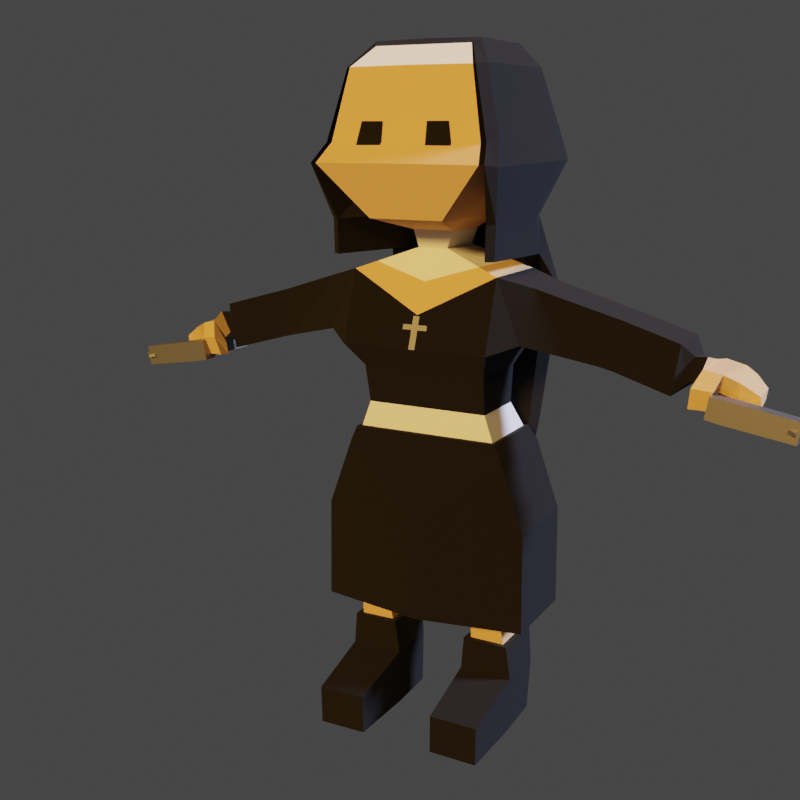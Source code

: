 # Source: nun-and-gun.blend  (saved by Blender 2.92.15; exported with 4.5.12 LTS)
import bpy
from mathutils import Matrix  # noqa: F401  (used for matrix-valued properties, if any)

bpy.ops.wm.read_factory_settings(use_empty=True)
scene = bpy.context.scene
scene.name = 'Scene'

# ---- collections
col_collection = bpy.data.collections.new('Collection'); scene.collection.children.link(col_collection)

# ---- materials (node trees are filled in below, after node groups)
mat_black = bpy.data.materials.new('black')
mat_black.alpha_threshold = 0.0
mat_black.use_transparent_shadow = False
mat_black.line_color = (0.0, 0.0, 0.0, 1.0)
mat_skin = bpy.data.materials.new('skin')
mat_skin.use_transparent_shadow = False
mat_white = bpy.data.materials.new('white')
mat_white.use_transparent_shadow = False
mat_metal = bpy.data.materials.new('metal')
mat_metal.use_transparent_shadow = False

# ---- material node trees
mat_black.use_nodes = True; mat_black.node_tree.nodes.clear()
_N = mat_black.node_tree.nodes; _L = mat_black.node_tree.links
n0 = _N.new('ShaderNodeOutputMaterial'); n0.name = 'Material Output'; n0.location = (300, 300)
n1 = _N.new('ShaderNodeBsdfPrincipled'); n1.name = 'Principled BSDF'; n1.location = (10, 300)
n1.distribution = 'GGX'
n1.subsurface_method = 'BURLEY'
n1.inputs[0].default_value = (0.0, 0.0, 0.0, 1.0)
n1.inputs[2].default_value = 1.0
n1.inputs[3].default_value = 1.45
n1.inputs[27].default_value = (0.0, 0.0, 0.0, 1.0)
n1.inputs[28].default_value = 1.0
_L.new(n1.outputs[0], n0.inputs[0])
n0.is_active_output = True
mat_skin.use_nodes = True; mat_skin.node_tree.nodes.clear()
_N = mat_skin.node_tree.nodes; _L = mat_skin.node_tree.links
n0 = _N.new('ShaderNodeBsdfPrincipled'); n0.name = 'Principled BSDF'; n0.location = (10, 300)
n0.distribution = 'GGX'
n0.subsurface_method = 'BURLEY'
n0.inputs[0].default_value = (0.6584, 0.402, 0.1878, 1.0)
n0.inputs[2].default_value = 1.0
n0.inputs[3].default_value = 1.45
n0.inputs[27].default_value = (0.0, 0.0, 0.0, 1.0)
n0.inputs[28].default_value = 1.0
n1 = _N.new('ShaderNodeOutputMaterial'); n1.name = 'Material Output'; n1.location = (300, 300)
_L.new(n0.outputs[0], n1.inputs[0])
n1.is_active_output = True
mat_white.use_nodes = True; mat_white.node_tree.nodes.clear()
_N = mat_white.node_tree.nodes; _L = mat_white.node_tree.links
n0 = _N.new('ShaderNodeBsdfPrincipled'); n0.name = 'Principled BSDF'; n0.location = (10, 300)
n0.distribution = 'GGX'
n0.subsurface_method = 'BURLEY'
n0.inputs[2].default_value = 1.0
n0.inputs[3].default_value = 1.45
n0.inputs[27].default_value = (0.0, 0.0, 0.0, 1.0)
n0.inputs[28].default_value = 1.0
n1 = _N.new('ShaderNodeOutputMaterial'); n1.name = 'Material Output'; n1.location = (300, 300)
_L.new(n0.outputs[0], n1.inputs[0])
n1.is_active_output = True
mat_metal.use_nodes = True; mat_metal.node_tree.nodes.clear()
_N = mat_metal.node_tree.nodes; _L = mat_metal.node_tree.links
n0 = _N.new('ShaderNodeBsdfPrincipled'); n0.name = 'Principled BSDF'; n0.location = (10, 300)
n0.distribution = 'GGX'
n0.subsurface_method = 'BURLEY'
n0.inputs[0].default_value = (0.2266, 0.2266, 0.2266, 1.0)
n0.inputs[1].default_value = 0.8415
n0.inputs[3].default_value = 1.45
n0.inputs[27].default_value = (0.0, 0.0, 0.0, 1.0)
n0.inputs[28].default_value = 1.0
n1 = _N.new('ShaderNodeOutputMaterial'); n1.name = 'Material Output'; n1.location = (300, 300)
_L.new(n0.outputs[0], n1.inputs[0])
n1.is_active_output = True

# ---- world
world_world = bpy.data.worlds.new('World'); scene.world = world_world
world_world.use_nodes = True; world_world.node_tree.nodes.clear()
_N = world_world.node_tree.nodes; _L = world_world.node_tree.links
n0 = _N.new('ShaderNodeOutputWorld'); n0.name = 'World Output'; n0.location = (300, 300)
n1 = _N.new('ShaderNodeBackground'); n1.name = 'Background'; n1.location = (10, 300)
n1.inputs[0].default_value = (0.05088, 0.05088, 0.05088, 1.0)
_L.new(n1.outputs[0], n0.inputs[0])
n0.is_active_output = True
world_world.color = (0.05088, 0.05088, 0.05088)
world_world.use_sun_shadow = False
world_world.sun_shadow_jitter_overblur = 0.0

# ---- cameras
cam_camera = bpy.data.cameras.new('Camera')
cam_camera.clip_end = 100.0
cam_camera.ortho_scale = 7.314

# ---- lights
light_light = bpy.data.lights.new('Light', 'SUN')
light_light.color = (0.6069, 0.6781, 1.0)
light_light.transmission_factor = 0.0
light_light.angle = 0.1993
light_light.energy = 7.0
light_light.shadow_soft_size = 0.1
light_light.shadow_cascade_max_distance = 1000.0
light_light_001 = bpy.data.lights.new('Light.001', 'SUN')
light_light_001.color = (1.0, 0.5334, 0.1255)
light_light_001.transmission_factor = 0.0
light_light_001.angle = 0.1993
light_light_001.energy = 5.0
light_light_001.shadow_soft_size = 0.1
light_light_001.shadow_cascade_max_distance = 1000.0

# ---- meshes
me_cube = bpy.data.meshes.new('Cube')
me_cube.from_pydata([(0.149, 0.05718, 0.7793), (0.1851, 0.1051, 0.6808), (0.1494, -0.09381, 0.7793), (0.1855, -0.09692, 0.6809), (0.0, 0.1136, 0.6731), (0.0, -0.09381, 0.7793), (0.0, -0.09692, 0.6791), (0.0, 0.06701, 0.7793), (0.0, -0.1001, 0.5799), (0.02282, -0.1001, 0.5865), (0.02311, 0.1136, 0.5856), (0.0, 0.1136, 0.5792), (0.219, -0.07603, 0.5907), (0.219, 0.08247, 0.5907), (0.06794, 0.08247, 0.5406), (0.06794, -0.07603, 0.5406), (0.179, 0.09896, 0.9289), (0.0, 0.09896, 0.9289), (0.0, -0.1656, 0.9289), (0.179, 0.1001, 1.097), (0.179, -0.1088, 1.097), (0.0, 0.1001, 1.097), (0.0, -0.1398, 1.005), (0.2393, 0.07278, 0.9515), (0.2393, -0.1159, 0.9515), (0.2574, 0.07475, 1.074), (0.2574, -0.0792, 1.074), (0.0, 0.09587, 0.7135), (0.0, -0.09574, 0.7172), (0.1712, -0.09574, 0.7172), (0.171, 0.08685, 0.7174), (0.5629, 0.06841, 0.8662), (0.5629, -0.06841, 0.8662), (0.5795, 0.06841, 0.9786), (0.5795, -0.06841, 0.9786), (0.5943, 0.0352, 0.8855), (0.5896, -0.03418, 0.8909), (0.6028, 0.03526, 0.9431), (0.6025, -0.03673, 0.949), (0.6246, 0.035, 0.8785), (0.6101, -0.02887, 0.8968), (0.6332, 0.03526, 0.9346), (0.6291, -0.03836, 0.9513), (0.6365, 0.06802, 0.8733), (0.6102, -0.0493, 0.8865), (0.6451, 0.06802, 0.9313), (0.628, -0.07245, 0.9314), (0.6752, 0.06802, 0.8665), (0.6519, -0.03201, 0.8785), (0.6886, 0.06802, 0.9202), (0.6682, -0.06308, 0.9215), (0.6941, 0.0446, 0.8266), (0.6983, -0.03337, 0.8252), (0.7243, 0.05133, 0.8229), (0.7283, -0.02922, 0.8214), (0.6016, -0.05889, 0.8752), (0.6106, -0.0956, 0.8939), (0.6444, -0.04339, 0.8701), (0.6531, -0.08422, 0.8882), (0.7125, 0.06802, 0.9029), (0.737, 0.06267, 0.8761), (0.7337, 0.06073, 0.8511), (0.7013, 0.06802, 0.8414), (0.6995, 0.06802, 0.8564), (0.6893, 0.06802, 0.8648), (0.6982, -0.05218, 0.907), (0.741, -0.03844, 0.879), (0.7434, -0.03624, 0.8543), (0.6793, -0.03151, 0.869), (0.6982, -0.0411, 0.8621), (0.7055, -0.04166, 0.8436), (0.0364, 0.06859, 1.149), (0.0364, -0.06394, 1.149), (0.0, 0.06859, 1.149), (0.0, -0.06394, 1.149), (0.05019, 0.06859, 1.189), (0.05019, -0.06394, 1.189), (0.0, 0.06859, 1.189), (0.0, -0.06394, 1.189), (0.08857, 0.1343, 1.221), (0.08857, -0.1975, 1.221), (0.0, 0.1343, 1.221), (0.0, -0.1975, 1.221), (0.1156, 0.1203, 1.588), (0.1156, -0.1184, 1.588), (0.0, 0.1203, 1.588), (0.0, -0.1184, 1.588), (0.0, 0.2022, 1.326), (0.1949, 0.2022, 1.345), (0.1949, -0.2478, 1.34), (0.0, -0.2478, 1.341), (0.0, 0.2026, 1.388), (0.1794, -0.2046, 1.384), (0.1794, 0.2026, 1.388), (0.0, -0.2046, 1.385), (0.0, 0.1727, 1.544), (0.1468, -0.1786, 1.542), (0.1468, 0.1727, 1.543), (0.0, -0.1786, 1.543), (0.179, -0.1656, 0.9289), (0.0, 0.07132, 0.8705), (0.1529, 0.0584, 0.8705), (0.153, -0.1114, 0.8705), (0.0, -0.1114, 0.8705), (0.0, 0.08916, 1.115), (0.1293, 0.08916, 1.115), (0.1293, -0.09319, 1.115), (0.0, -0.1059, 1.077), (0.1087, -0.05923, 0.2105), (0.1934, -0.05923, 0.2094), (0.1934, 0.05923, 0.2094), (0.1087, 0.05923, 0.2105), (0.2165, -0.06638, 0.1263), (0.2135, 0.07243, 0.1209), (0.08914, 0.07252, 0.1223), (0.08624, -0.06646, 0.1279), (0.0956, -0.07287, 0.2114), (0.2064, 0.073, 0.2103), (0.2098, -0.05926, -0.01423), (0.2073, 0.07019, -0.01173), (0.09024, 0.07018, -0.01023), (0.08776, -0.05923, -0.01267), (0.09098, -0.242, 0.08277), (0.2088, -0.2421, 0.08129), (0.09024, -0.2408, -0.01023), (0.2074, -0.2408, -0.01171), (0.2064, -0.073, 0.2103), (0.0956, 0.07287, 0.2114), (0.1857, -0.0813, 0.3424), (0.1864, -0.08059, 0.3042), (0.1864, 0.03788, 0.3042), (0.1857, 0.0386, 0.3424), (0.1153, 0.03788, 0.3054), (0.1123, 0.03873, 0.3436), (0.1153, -0.08059, 0.3054), (0.1123, -0.08144, 0.3436), (0.3979, 0.08314, 0.9119), (0.4309, 0.08273, 0.9032), (0.4309, -0.05409, 0.9032), (0.3981, -0.05851, 0.9119), (0.4474, 0.08273, 1.016), (0.4145, 0.08333, 1.025), (0.4144, -0.05511, 1.025), (0.4474, -0.05409, 1.016), (0.09182, 0.1343, 1.216), (0.1829, -0.1795, 1.216), (0.0, 0.1343, 1.216), (0.1156, 0.1203, 1.588), (0.1196, -0.1184, 1.588), (0.0, 0.1203, 1.588), (0.0, -0.1184, 1.588), (0.0, 0.2022, 1.326), (0.1949, 0.2022, 1.345), (0.2075, -0.2478, 1.34), (0.0, 0.2026, 1.388), (0.1923, -0.2046, 1.384), (0.1794, 0.2026, 1.388), (0.0, 0.1727, 1.544), (0.1533, -0.1786, 1.542), (0.1468, 0.1727, 1.543), (0.1749, 0.1408, 1.216), (0.2006, -0.1672, 1.216), (0.0, 0.1447, 1.216), (0.0, 0.1255, 1.602), (0.0, 0.1797, 1.551), (0.1211, 0.1244, 1.601), (0.1266, -0.09553, 1.6), (0.0, -0.09552, 1.602), (0.2141, 0.214, 1.342), (0.1668, -0.1501, 1.546), (0.0, 0.2182, 1.322), (0.1979, 0.2157, 1.391), (0.2229, -0.2129, 1.336), (0.0, 0.2191, 1.39), (0.2076, -0.1737, 1.388), (0.1553, 0.1766, 1.55), (0.2094, 0.1343, 1.039), (0.181, -0.1795, 1.137), (0.0, 0.1343, 1.039), (0.2268, 0.1618, 1.039), (0.1988, -0.1672, 1.137), (0.0, 0.1657, 1.039), (0.09213, 0.07843, 1.216), (0.1156, 0.08014, 1.588), (0.0, 0.08014, 1.588), (0.1949, 0.1264, 1.344), (0.1794, 0.134, 1.387), (0.1468, 0.1136, 1.543), (0.1898, 0.08837, 1.216), (0.1215, 0.08738, 1.601), (0.0, 0.0883, 1.602), (0.2205, 0.1421, 1.341), (0.2038, 0.1501, 1.391), (0.1562, 0.1216, 1.549), (0.1547, 0.08652, 1.129), (0.1951, 0.09759, 1.13), (0.0, 0.1032, 0.8985), (0.1956, 0.1032, 0.8985), (0.0, 0.1344, 0.8985), (0.2178, 0.1305, 0.8985), (0.0, 0.1137, 0.7167), (0.1735, 0.1137, 0.717), (0.0, 0.1425, 0.7166), (0.1904, 0.1395, 0.7172), (0.0, 0.1455, 0.5526), (0.1373, 0.1455, 0.5526), (0.0, 0.1708, 0.5526), (0.1467, 0.1692, 0.5526), (0.1145, -0.196, 1.372), (0.05411, -0.196, 1.373), (0.1035, -0.1872, 1.426), (0.05411, -0.1872, 1.426), (0.05412, -0.2116, 1.375), (0.05412, -0.2029, 1.428), (0.1145, -0.2116, 1.375), (0.1036, -0.2029, 1.428), (0.0, 0.1465, 0.3548), (0.09813, 0.1465, 0.3548), (0.0, 0.1693, 0.3548), (0.102, 0.1686, 0.3548), (0.0, 0.1471, 0.1899), (0.06399, 0.1471, 0.1899), (0.0, 0.1684, 0.1899), (0.0646, 0.1683, 0.1899), (0.6008, -0.05339, 0.845), (0.6031, -0.08109, 0.8465), (0.6441, -0.04173, 0.8418), (0.6465, -0.06926, 0.8434), (0.1851, 0.1051, 0.6808), (0.1855, -0.09692, 0.6809), (0.0, 0.1136, 0.6731), (0.0, -0.09692, 0.6791), (0.0, 0.09587, 0.7135), (0.0, -0.09574, 0.7172), (0.1712, -0.09574, 0.7172), (0.171, 0.08685, 0.7174), (0.18, 0.09618, 0.7174), (0.1957, 0.1164, 0.6808), (0.1802, -0.1065, 0.7172), (0.1961, -0.1078, 0.6809), (0.0, -0.1078, 0.6791), (0.0, 0.1259, 0.6731), (0.0, -0.1065, 0.7172), (0.0, 0.1062, 0.7135), (0.0, -0.09768, 0.5128), (0.2394, -0.09768, 0.5146), (0.2388, 0.1043, 0.5145), (0.0, 0.1128, 0.5068), (0.0, -0.1493, 0.5128), (0.2559, -0.1086, 0.5146), (0.2553, 0.1156, 0.5145), (0.0, 0.1251, 0.5068), (0.0, -0.1392, 0.2706), (0.2424, -0.09899, 0.2724), (0.2419, 0.103, 0.2723), (0.0, 0.1115, 0.2645), (0.0, -0.1506, 0.2706), (0.2589, -0.1099, 0.2724), (0.2583, 0.1143, 0.2723), (0.0, 0.1238, 0.2645), (0.007679, -0.1656, 0.9289), (0.0, -0.1686, 0.93), (0.0, -0.1656, 0.9289), (0.007679, -0.1686, 0.93), (0.0, -0.1512, 0.9715), (0.007679, -0.1512, 0.9715), (0.0, -0.1656, 0.9289), (0.0, -0.1542, 0.9726), (0.007679, -0.1542, 0.9726), (0.0, -0.1473, 0.983), (0.007679, -0.1473, 0.983), (0.0, -0.1504, 0.984), (0.007679, -0.1504, 0.984), (0.0, -0.1408, 1.002), (0.007679, -0.1408, 1.002), (0.0, -0.1438, 1.003), (0.007679, -0.1438, 1.003), (0.02997, -0.1542, 0.9726), (0.02997, -0.1512, 0.9715), (0.02997, -0.1504, 0.984), (0.02997, -0.1473, 0.983), (0.6531, -0.04829, 0.8734), (0.6967, -0.04829, 0.8661), (0.6531, 0.09114, 0.8734), (0.6967, 0.09114, 0.8661), (0.6469, 0.09114, 0.8364), (0.6469, -0.04829, 0.8364), (0.6906, -0.04829, 0.8291), (0.6906, 0.09114, 0.8291), (0.649, -0.0945, 0.8801), (0.8082, -0.0945, 0.8326), (0.6409, -0.0945, 0.8314), (0.8069, -0.0945, 0.8247), (0.8249, -0.04829, 0.8447), (0.8188, -0.04829, 0.8077), (0.8325, -0.08911, 0.8334), (0.8296, -0.08911, 0.816), (0.6409, -0.05805, 0.8314), (0.6781, -0.05805, 0.8238), (0.6867, -0.05805, 0.8752), (0.649, -0.05805, 0.8801), (0.8296, -0.077, 0.816), (0.8325, -0.077, 0.8334), (0.8248, -0.0945, 0.8296), (0.8235, -0.0945, 0.8221), (0.8351, -0.05805, 0.849), (0.827, -0.05805, 0.8004), (0.8418, -0.08911, 0.8318), (0.8389, -0.08911, 0.8145), (0.8418, -0.077, 0.8318), (0.8389, -0.077, 0.8145), (0.6867, -0.0945, 0.8752), (0.6781, -0.0945, 0.8238), (0.8351, -0.0945, 0.849), (0.827, -0.0945, 0.8004), (0.809, -0.09852, 0.8324), (0.8077, -0.09852, 0.8245), (0.824, -0.1058, 0.8298), (0.8227, -0.1058, 0.8222)], [(260, 262)], [(3, 6, 8, 9), (30, 0, 2, 29), (27, 7, 0, 30), (101, 100, 17, 16), (29, 2, 5, 28), (11, 10, 9, 8), (4, 1, 10, 11), (10, 1, 13, 14), (3, 9, 15, 12), (9, 10, 14, 15), (1, 3, 12, 13), (129, 134, 108, 109), (132, 130, 110, 111), (134, 132, 111, 108), (108, 111, 127, 116), (109, 108, 116, 126), (110, 109, 126, 117), (111, 110, 117, 127), (18, 99, 20, 22), (102, 101, 16, 99), (103, 102, 99, 18), (105, 104, 73, 71), (16, 19, 25, 23), (16, 17, 21, 19), (26, 24, 139, 142), (99, 16, 23, 24), (20, 99, 24, 26), (19, 20, 26, 25), (140, 143, 34, 33), (3, 29, 28, 6), (143, 138, 32, 34), (137, 140, 33, 31), (34, 32, 36, 38), (24, 23, 136, 139), (23, 25, 141, 136), (25, 26, 142, 141), (35, 37, 41, 39), (32, 31, 35, 36), (31, 33, 37, 35), (33, 34, 38, 37), (42, 40, 44, 46), (37, 38, 42, 41), (38, 36, 40, 42), (36, 35, 39, 40), (44, 43, 47, 48), (40, 39, 43, 44), (39, 41, 45, 43), (41, 42, 46, 45), (62, 61, 53, 51), (43, 45, 49, 47), (45, 46, 50, 49), (48, 50, 58, 57), (52, 51, 53, 54), (61, 67, 54, 53), (67, 70, 52, 54), (70, 62, 51, 52), (58, 56, 225, 227), (50, 46, 56, 58), (46, 44, 55, 56), (44, 48, 57, 55), (48, 47, 64, 68), (68, 64, 63, 69), (69, 63, 62, 70), (50, 48, 68, 65), (65, 68, 69, 66), (66, 69, 70, 67), (49, 50, 65, 59), (59, 65, 66, 60), (60, 66, 67, 61), (47, 49, 59, 64), (64, 59, 60, 63), (63, 60, 61, 62), (74, 72, 76, 78), (107, 106, 72, 74), (106, 105, 71, 72), (75, 77, 81, 79), (72, 71, 75, 76), (71, 73, 77, 75), (97, 95, 85, 83), (78, 76, 80, 82), (76, 75, 79, 80), (83, 85, 86, 84), (98, 96, 84, 86), (96, 97, 83, 84), (80, 79, 88, 89), (82, 80, 89, 90), (79, 81, 87, 88), (89, 88, 93, 92), (90, 89, 92, 94), (88, 87, 91, 93), (92, 93, 97, 96), (94, 92, 96, 98), (93, 91, 95, 97), (5, 2, 102, 103), (2, 0, 101, 102), (0, 7, 100, 101), (20, 19, 105, 106), (22, 20, 106, 107), (19, 21, 104, 105), (13, 12, 128, 131), (15, 14, 133, 135), (14, 13, 131, 133), (12, 15, 135, 128), (126, 116, 115, 112), (114, 113, 119, 120), (127, 117, 113, 114), (116, 127, 114, 115), (117, 126, 112, 113), (119, 118, 121, 120), (115, 114, 120, 121), (113, 112, 118, 119), (118, 112, 123, 125), (123, 122, 124, 125), (121, 118, 125, 124), (112, 115, 122, 123), (115, 121, 124, 122), (129, 130, 131, 128), (130, 132, 133, 131), (135, 133, 132, 134), (134, 129, 128, 135), (130, 129, 109, 110), (137, 138, 139, 136), (141, 142, 143, 140), (138, 143, 142, 139), (136, 141, 140, 137), (138, 137, 31, 32), (4, 27, 30, 1), (1, 30, 29, 3), (159, 147, 149, 157), (183, 148, 150, 184), (187, 183, 147, 159), (182, 185, 152, 144), (144, 152, 151, 146), (185, 186, 156, 152), (152, 156, 154, 151), (186, 187, 159, 156), (156, 159, 157, 154), (175, 164, 163, 165), (189, 190, 167, 166), (193, 175, 165, 189), (188, 160, 168, 191), (160, 162, 170, 168), (191, 168, 171, 192), (168, 170, 173, 171), (192, 171, 175, 193), (171, 173, 164, 175), (162, 160, 179, 181), (153, 145, 161, 172), (161, 145, 177, 180), (148, 158, 169, 166), (155, 153, 172, 174), (150, 148, 166, 167), (158, 155, 174, 169), (194, 176, 179, 195), (179, 176, 197, 199), (144, 146, 178, 176), (188, 161, 180, 195), (182, 144, 176, 194), (145, 182, 194, 177), (160, 188, 195, 179), (177, 194, 195, 180), (174, 192, 193, 169), (172, 191, 192, 174), (161, 188, 191, 172), (169, 193, 189, 166), (165, 163, 190, 189), (155, 158, 187, 186), (153, 155, 186, 185), (145, 153, 185, 182), (158, 148, 183, 187), (147, 183, 184, 149), (198, 199, 203, 202), (181, 179, 199, 198), (176, 178, 196, 197), (202, 203, 207, 206), (199, 197, 201, 203), (197, 196, 200, 201), (206, 207, 219, 218), (203, 201, 205, 207), (201, 200, 204, 205), (209, 211, 210, 208), (212, 214, 215, 213), (208, 210, 215, 214), (211, 209, 212, 213), (210, 211, 213, 215), (209, 208, 214, 212), (218, 219, 223, 222), (207, 205, 217, 219), (205, 204, 216, 217), (221, 220, 222, 223), (219, 217, 221, 223), (217, 216, 220, 221), (225, 224, 226, 227), (57, 58, 227, 226), (55, 57, 226, 224), (56, 55, 224, 225), (229, 231, 233, 234), (230, 228, 235, 232), (228, 229, 234, 235), (239, 238, 242, 240), (241, 243, 236, 237), (237, 236, 238, 239), (235, 234, 238, 236), (231, 229, 245, 244), (237, 239, 249, 250), (232, 235, 236, 243), (234, 233, 242, 238), (228, 230, 247, 246), (244, 245, 253, 252), (246, 247, 255, 254), (250, 249, 257, 258), (241, 237, 250, 251), (229, 228, 246, 245), (239, 240, 248, 249), (254, 255, 259, 258), (252, 253, 257, 256), (253, 254, 258, 257), (251, 250, 258, 259), (249, 248, 256, 257), (245, 246, 254, 253), (265, 264, 266, 260), (268, 263, 261, 267), (260, 266, 261, 263), (265, 260, 263, 268), (268, 267, 271, 272), (270, 272, 276, 274), (264, 265, 270, 269), (268, 272, 279, 277), (273, 274, 276, 275), (269, 270, 274, 273), (272, 271, 275, 276), (278, 277, 279, 280), (272, 270, 280, 279), (265, 268, 277, 278), (270, 265, 278, 280), (281, 283, 284, 282), (286, 287, 288, 285), (284, 283, 285, 288), (298, 297, 291, 312), (282, 284, 288, 287), (283, 281, 286, 285), (289, 311, 312, 291), (300, 299, 311, 289), (290, 303, 317, 315), (297, 300, 289, 291), (302, 301, 310, 309), (282, 287, 294, 293), (298, 312, 314, 306), (299, 282, 293, 305), (311, 299, 305, 313), (287, 298, 306, 294), (293, 294, 306, 305), (286, 281, 300, 297), (281, 282, 299, 300), (287, 286, 297, 298), (295, 296, 314, 313), (302, 295, 313, 305), (296, 301, 306, 314), (301, 302, 305, 306), (309, 310, 308, 307), (295, 302, 309, 307), (301, 296, 308, 310), (296, 295, 307, 308), (290, 292, 312, 311), (304, 303, 313, 314), (303, 290, 311, 313), (292, 304, 314, 312), (316, 315, 317, 318), (292, 290, 315, 316), (304, 292, 316, 318), (303, 304, 318, 317)])
me_cube.polygons.foreach_set('material_index', [2, 2, 2, 0, 2, 2, 2, 1, 1, 1, 1, 1, 1, 1, 0, 0, 0, 0, 0, 0, 0, 2, 0, 0, 0, 0, 0, 0, 0, 2, 0, 0, 0, 0, 0, 0, 0, 0, 0, 0, 1, 0, 0, 0, 1, 1, 1, 1, 1, 1, 1, 1, 1, 1, 1, 1, 1, 1, 1, 1, 1, 1, 1, 1, 1, 1, 1, 1, 1, 1, 1, 1, 2, 2, 2, 0, 2, 2, 0, 1, 1, 0, 2, 0, 1, 1, 0, 0, 1, 0, 0, 1, 0, 0, 0, 0, 1, 1, 1, 1, 1, 1, 1, 0, 0, 0, 0, 0, 0, 0, 0, 0, 0, 0, 0, 0, 1, 1, 1, 1, 1, 0, 0, 0, 0, 0, 2, 2, 0, 0, 0, 0, 0, 0, 0, 0, 0, 0, 0, 0, 0, 0, 0, 0, 0, 0, 0, 0, 0, 0, 0, 0, 0, 0, 0, 0, 0, 0, 0, 0, 0, 0, 0, 0, 0, 0, 0, 0, 0, 0, 0, 0, 0, 0, 0, 0, 0, 0, 0, 0, 1, 0, 0, 0, 0, 0, 0, 0, 0, 0, 0, 0, 1, 1, 1, 1, 0, 0, 0, 0, 0, 0, 0, 0, 0, 0, 0, 0, 0, 0, 0, 0, 0, 0, 0, 0, 0, 0, 0, 0, 3, 3, 3, 3, 3, 3, 3, 3, 3, 3, 3, 3, 3, 3, 3, 3, 3, 3, 3, 3, 3, 3, 3, 3, 3, 3, 3, 3, 3, 3, 3, 3, 3, 3, 3, 3, 3, 3, 3, 0, 3, 3, 3, 3, 3, 3, 3, 3, 3, 3, 3])
_uv = me_cube.uv_layers.new(name='UVMap')
_uv.uv.foreach_set('vector', [0.375, 0.75, 0.375, 0.875, 0.375, 0.875, 0.3254, 0.7996, 0.4701, 0.5, 0.625, 0.5, 0.625, 0.75, 0.4701, 0.75, 0.4701, 0.375, 0.625, 0.375, 0.625, 0.5, 0.4701, 0.5, 0.625, 0.5, 0.625, 0.375, 0.625, 0.375, 0.625, 0.5, 0.4701, 0.75, 0.625, 0.75, 0.625, 0.875, 0.4701, 0.875, 0.25, 0.5, 0.3254, 0.4504, 0.3254, 0.7996, 0.25, 0.75, 0.375, 0.375, 0.375, 0.5, 0.3254, 0.4504, 0.375, 0.375, 0.3254, 0.4504, 0.375, 0.5, 0.375, 0.5, 0.3254, 0.4504, 0.375, 0.75, 0.3254, 0.7996, 0.3254, 0.7996, 0.375, 0.75, 0.3254, 0.7996, 0.3254, 0.4504, 0.3254, 0.4504, 0.3254, 0.7996, 0.375, 0.5, 0.375, 0.75, 0.375, 0.75, 0.375, 0.5, 0.375, 0.75, 0.3254, 0.7996, 0.3254, 0.7996, 0.375, 0.75, 0.3254, 0.4504, 0.375, 0.5, 0.375, 0.5, 0.3254, 0.4504, 0.3254, 0.7996, 0.3254, 0.4504, 0.3254, 0.4504, 0.3254, 0.7996, 0.3254, 0.7996, 0.3254, 0.4504, 0.3254, 0.4504, 0.3254, 0.7996, 0.375, 0.75, 0.3254, 0.7996, 0.3254, 0.7996, 0.375, 0.75, 0.375, 0.5, 0.375, 0.75, 0.375, 0.75, 0.375, 0.5, 0.3254, 0.4504, 0.375, 0.5, 0.375, 0.5, 0.3254, 0.4504, 0.625, 0.875, 0.625, 0.75, 0.625, 0.75, 0.625, 0.875, 0.625, 0.75, 0.625, 0.5, 0.625, 0.5, 0.625, 0.75, 0.625, 0.875, 0.625, 0.75, 0.625, 0.75, 0.625, 0.875, 0.6353, 0.4849, 0.625, 0.375, 0.625, 0.375, 0.6547, 0.4565, 0.625, 0.5, 0.625, 0.5, 0.625, 0.5, 0.625, 0.5, 0.625, 0.5, 0.625, 0.375, 0.625, 0.375, 0.625, 0.5, 0.625, 0.75, 0.625, 0.75, 0.625, 0.75, 0.625, 0.75, 0.625, 0.75, 0.625, 0.5, 0.625, 0.5, 0.625, 0.75, 0.625, 0.75, 0.625, 0.75, 0.625, 0.75, 0.625, 0.75, 0.625, 0.5, 0.625, 0.75, 0.625, 0.75, 0.625, 0.5, 0.625, 0.5, 0.625, 0.75, 0.625, 0.75, 0.625, 0.5, 0.375, 0.75, 0.4701, 0.75, 0.4701, 0.875, 0.375, 0.875, 0.625, 0.75, 0.625, 0.75, 0.625, 0.75, 0.625, 0.75, 0.625, 0.5, 0.625, 0.5, 0.625, 0.5, 0.625, 0.5, 0.625, 0.75, 0.625, 0.75, 0.625, 0.75, 0.625, 0.75, 0.625, 0.75, 0.625, 0.5, 0.625, 0.5, 0.625, 0.75, 0.625, 0.5, 0.625, 0.5, 0.625, 0.5, 0.625, 0.5, 0.625, 0.5, 0.625, 0.75, 0.625, 0.75, 0.625, 0.5, 0.625, 0.5, 0.625, 0.5, 0.625, 0.5, 0.625, 0.5, 0.625, 0.75, 0.625, 0.5, 0.625, 0.5, 0.625, 0.75, 0.625, 0.5, 0.625, 0.5, 0.625, 0.5, 0.625, 0.5, 0.625, 0.5, 0.625, 0.75, 0.625, 0.75, 0.625, 0.5, 0.625, 0.75, 0.625, 0.75, 0.625, 0.75, 0.625, 0.75, 0.625, 0.5, 0.625, 0.75, 0.625, 0.75, 0.625, 0.5, 0.625, 0.75, 0.625, 0.75, 0.625, 0.75, 0.625, 0.75, 0.625, 0.75, 0.625, 0.5, 0.625, 0.5, 0.625, 0.75, 0.625, 0.75, 0.625, 0.5, 0.625, 0.5, 0.625, 0.75, 0.625, 0.75, 0.625, 0.5, 0.625, 0.5, 0.625, 0.75, 0.625, 0.5, 0.625, 0.5, 0.625, 0.5, 0.625, 0.5, 0.625, 0.5, 0.625, 0.75, 0.625, 0.75, 0.625, 0.5, 0.625, 0.5, 0.625, 0.5, 0.625, 0.5, 0.625, 0.5, 0.625, 0.5, 0.625, 0.5, 0.625, 0.5, 0.625, 0.5, 0.625, 0.5, 0.625, 0.75, 0.625, 0.75, 0.625, 0.5, 0.625, 0.75, 0.625, 0.75, 0.625, 0.75, 0.625, 0.75, 0.625, 0.75, 0.625, 0.5, 0.625, 0.5, 0.625, 0.75, 0.625, 0.5, 0.625, 0.75, 0.625, 0.75, 0.625, 0.5, 0.625, 0.75, 0.625, 0.75, 0.625, 0.75, 0.625, 0.75, 0.625, 0.75, 0.625, 0.5, 0.625, 0.5, 0.625, 0.75, 0.625, 0.75, 0.625, 0.75, 0.625, 0.75, 0.625, 0.75, 0.625, 0.75, 0.625, 0.75, 0.625, 0.75, 0.625, 0.75, 0.625, 0.75, 0.625, 0.75, 0.625, 0.75, 0.625, 0.75, 0.625, 0.75, 0.625, 0.75, 0.625, 0.75, 0.625, 0.75, 0.625, 0.75, 0.625, 0.5, 0.625, 0.5, 0.625, 0.75, 0.625, 0.75, 0.625, 0.5, 0.625, 0.5, 0.625, 0.75, 0.625, 0.75, 0.625, 0.5, 0.625, 0.5, 0.625, 0.75, 0.625, 0.75, 0.625, 0.75, 0.625, 0.75, 0.625, 0.75, 0.625, 0.75, 0.625, 0.75, 0.625, 0.75, 0.625, 0.75, 0.625, 0.75, 0.625, 0.75, 0.625, 0.75, 0.625, 0.75, 0.625, 0.5, 0.625, 0.75, 0.625, 0.75, 0.625, 0.5, 0.625, 0.5, 0.625, 0.75, 0.625, 0.75, 0.625, 0.5, 0.625, 0.5, 0.625, 0.75, 0.625, 0.75, 0.625, 0.5, 0.625, 0.5, 0.625, 0.5, 0.625, 0.5, 0.625, 0.5, 0.625, 0.5, 0.625, 0.5, 0.625, 0.5, 0.625, 0.5, 0.625, 0.5, 0.625, 0.5, 0.625, 0.5, 0.625, 0.5, 0.625, 0.875, 0.6547, 0.7935, 0.6547, 0.7935, 0.625, 0.875, 0.625, 0.875, 0.6353, 0.7651, 0.6547, 0.7935, 0.625, 0.875, 0.6353, 0.7651, 0.6353, 0.4849, 0.6547, 0.4565, 0.6547, 0.7935, 0.6547, 0.4565, 0.625, 0.375, 0.625, 0.375, 0.6547, 0.4565, 0.6547, 0.7935, 0.6547, 0.4565, 0.6547, 0.4565, 0.6547, 0.7935, 0.6547, 0.4565, 0.625, 0.375, 0.625, 0.375, 0.6547, 0.4565, 0.6547, 0.4565, 0.625, 0.375, 0.625, 0.375, 0.6547, 0.4565, 0.625, 0.875, 0.6547, 0.7935, 0.6547, 0.7935, 0.625, 0.875, 0.6547, 0.7935, 0.6547, 0.4565, 0.6547, 0.4565, 0.6547, 0.7935, 0.6547, 0.4565, 0.75, 0.5, 0.75, 0.75, 0.6547, 0.7935, 0.625, 0.875, 0.6547, 0.7935, 0.6547, 0.7935, 0.625, 0.875, 0.6547, 0.7935, 0.6547, 0.4565, 0.6547, 0.4565, 0.6547, 0.7935, 0.6547, 0.7935, 0.6547, 0.4565, 0.6547, 0.4565, 0.6547, 0.7935, 0.625, 0.875, 0.6547, 0.7935, 0.6547, 0.7935, 0.625, 0.875, 0.6547, 0.4565, 0.625, 0.375, 0.625, 0.375, 0.6547, 0.4565, 0.6547, 0.7935, 0.6547, 0.4565, 0.6547, 0.4565, 0.6547, 0.7935, 0.625, 0.875, 0.6547, 0.7935, 0.6547, 0.7935, 0.625, 0.875, 0.6547, 0.4565, 0.625, 0.375, 0.625, 0.375, 0.6547, 0.4565, 0.6547, 0.7935, 0.6547, 0.4565, 0.6547, 0.4565, 0.6547, 0.7935, 0.625, 0.875, 0.6547, 0.7935, 0.6547, 0.7935, 0.625, 0.875, 0.6547, 0.4565, 0.625, 0.375, 0.625, 0.375, 0.6547, 0.4565, 0.625, 0.875, 0.625, 0.75, 0.625, 0.75, 0.625, 0.875, 0.625, 0.75, 0.625, 0.5, 0.625, 0.5, 0.625, 0.75, 0.625, 0.5, 0.625, 0.375, 0.625, 0.375, 0.625, 0.5, 0.625, 0.75, 0.625, 0.5, 0.6353, 0.4849, 0.6353, 0.7651, 0.625, 0.875, 0.625, 0.75, 0.6353, 0.7651, 0.625, 0.875, 0.625, 0.5, 0.625, 0.375, 0.625, 0.375, 0.6353, 0.4849, 0.375, 0.5, 0.375, 0.75, 0.375, 0.75, 0.375, 0.5, 0.3254, 0.7996, 0.3254, 0.4504, 0.3254, 0.4504, 0.3254, 0.7996, 0.3254, 0.4504, 0.375, 0.5, 0.375, 0.5, 0.3254, 0.4504, 0.375, 0.75, 0.3254, 0.7996, 0.3254, 0.7996, 0.375, 0.75, 0.375, 0.75, 0.3254, 0.7996, 0.3254, 0.7996, 0.375, 0.75, 0.3254, 0.4504, 0.375, 0.5, 0.375, 0.5, 0.3254, 0.4504, 0.3254, 0.4504, 0.375, 0.5, 0.375, 0.5, 0.3254, 0.4504, 0.3254, 0.7996, 0.3254, 0.4504, 0.3254, 0.4504, 0.3254, 0.7996, 0.375, 0.5, 0.375, 0.75, 0.375, 0.75, 0.375, 0.5, 0.375, 0.5, 0.375, 0.75, 0.3254, 0.7996, 0.3254, 0.4504, 0.3254, 0.7996, 0.3254, 0.4504, 0.3254, 0.4504, 0.3254, 0.7996, 0.375, 0.5, 0.375, 0.75, 0.375, 0.75, 0.375, 0.5, 0.375, 0.75, 0.375, 0.75, 0.375, 0.75, 0.375, 0.75, 0.375, 0.75, 0.3254, 0.7996, 0.3254, 0.7996, 0.375, 0.75, 0.3254, 0.7996, 0.375, 0.75, 0.375, 0.75, 0.3254, 0.7996, 0.375, 0.75, 0.3254, 0.7996, 0.3254, 0.7996, 0.375, 0.75, 0.3254, 0.7996, 0.3254, 0.7996, 0.3254, 0.7996, 0.3254, 0.7996, 0.375, 0.75, 0.375, 0.5, 0.375, 0.5, 0.375, 0.75, 0.375, 0.5, 0.3254, 0.4504, 0.3254, 0.4504, 0.375, 0.5, 0.3254, 0.7996, 0.3254, 0.4504, 0.3254, 0.4504, 0.3254, 0.7996, 0.3254, 0.7996, 0.375, 0.75, 0.375, 0.75, 0.3254, 0.7996, 0.375, 0.5, 0.375, 0.75, 0.375, 0.75, 0.375, 0.5, 0.625, 0.5, 0.625, 0.75, 0.625, 0.75, 0.625, 0.5, 0.625, 0.5, 0.625, 0.75, 0.625, 0.75, 0.625, 0.5, 0.625, 0.75, 0.625, 0.75, 0.625, 0.75, 0.625, 0.75, 0.625, 0.5, 0.625, 0.5, 0.625, 0.5, 0.625, 0.5, 0.625, 0.75, 0.625, 0.5, 0.625, 0.5, 0.625, 0.75, 0.375, 0.375, 0.4701, 0.375, 0.4701, 0.5, 0.375, 0.5, 0.375, 0.5, 0.4701, 0.5, 0.4701, 0.75, 0.375, 0.75, 0.6547, 0.4565, 0.6547, 0.4565, 0.625, 0.375, 0.625, 0.375, 0.6547, 0.5133, 0.6547, 0.7935, 0.75, 0.75, 0.75, 0.5421, 0.6547, 0.5133, 0.6547, 0.5133, 0.6547, 0.4565, 0.6547, 0.4565, 0.6547, 0.5133, 0.6547, 0.5133, 0.6547, 0.4565, 0.6547, 0.4565, 0.6547, 0.4565, 0.6547, 0.4565, 0.625, 0.375, 0.625, 0.375, 0.6547, 0.5133, 0.6547, 0.5133, 0.6547, 0.4565, 0.6547, 0.4565, 0.6547, 0.4565, 0.6547, 0.4565, 0.625, 0.375, 0.625, 0.375, 0.6547, 0.5133, 0.6547, 0.5133, 0.6547, 0.4565, 0.6547, 0.4565, 0.6547, 0.4565, 0.6547, 0.4565, 0.625, 0.375, 0.625, 0.375, 0.6547, 0.4565, 0.625, 0.375, 0.625, 0.375, 0.6547, 0.4565, 0.6547, 0.5133, 0.75, 0.5421, 0.75, 0.75, 0.6547, 0.7935, 0.6547, 0.5133, 0.6547, 0.4565, 0.6547, 0.4565, 0.6547, 0.5133, 0.6547, 0.5133, 0.6547, 0.4565, 0.6547, 0.4565, 0.6547, 0.5133, 0.6547, 0.4565, 0.625, 0.375, 0.625, 0.375, 0.6547, 0.4565, 0.6547, 0.5133, 0.6547, 0.4565, 0.6547, 0.4565, 0.6547, 0.5133, 0.6547, 0.4565, 0.625, 0.375, 0.625, 0.375, 0.6547, 0.4565, 0.6547, 0.5133, 0.6547, 0.4565, 0.6547, 0.4565, 0.6547, 0.5133, 0.6547, 0.4565, 0.625, 0.375, 0.625, 0.375, 0.6547, 0.4565, 0.625, 0.375, 0.6547, 0.4565, 0.6547, 0.4565, 0.625, 0.375, 0.6547, 0.7935, 0.6547, 0.7935, 0.6547, 0.7935, 0.6547, 0.7935, 0.6547, 0.7935, 0.6547, 0.7935, 0.6547, 0.7935, 0.6547, 0.7935, 0.6547, 0.7935, 0.6547, 0.7935, 0.6547, 0.7935, 0.6547, 0.7935, 0.6547, 0.7935, 0.6547, 0.7935, 0.6547, 0.7935, 0.6547, 0.7935, 0.75, 0.75, 0.6547, 0.7935, 0.6547, 0.7935, 0.75, 0.75, 0.6547, 0.7935, 0.6547, 0.7935, 0.6547, 0.7935, 0.6547, 0.7935, 0.6547, 0.5133, 0.6547, 0.4565, 0.6547, 0.4565, 0.6547, 0.5133, 0.6547, 0.4565, 0.6547, 0.4565, 0.6547, 0.4565, 0.6547, 0.4565, 0.6547, 0.4565, 0.625, 0.375, 0.625, 0.375, 0.6547, 0.4565, 0.6547, 0.5133, 0.6547, 0.7935, 0.6547, 0.7935, 0.6547, 0.5133, 0.6547, 0.5133, 0.6547, 0.4565, 0.6547, 0.4565, 0.6547, 0.5133, 0.6547, 0.7935, 0.6547, 0.5133, 0.6547, 0.5133, 0.6547, 0.7935, 0.6547, 0.4565, 0.6547, 0.5133, 0.6547, 0.5133, 0.6547, 0.4565, 0.6547, 0.7935, 0.6547, 0.5133, 0.6547, 0.5133, 0.6547, 0.7935, 0.6547, 0.7935, 0.6547, 0.5133, 0.6547, 0.5133, 0.6547, 0.7935, 0.6547, 0.7935, 0.6547, 0.5133, 0.6547, 0.5133, 0.6547, 0.7935, 0.6547, 0.7935, 0.6547, 0.5133, 0.6547, 0.5133, 0.6547, 0.7935, 0.6547, 0.7935, 0.6547, 0.5133, 0.6547, 0.5133, 0.6547, 0.7935, 0.6547, 0.4565, 0.75, 0.5, 0.75, 0.5421, 0.6547, 0.5133, 0.6547, 0.7935, 0.6547, 0.7935, 0.6547, 0.5133, 0.6547, 0.5133, 0.6547, 0.7935, 0.6547, 0.7935, 0.6547, 0.5133, 0.6547, 0.5133, 0.6547, 0.7935, 0.6547, 0.7935, 0.6547, 0.5133, 0.6547, 0.5133, 0.6547, 0.7935, 0.6547, 0.7935, 0.6547, 0.5133, 0.6547, 0.5133, 0.6547, 0.4565, 0.6547, 0.5133, 0.75, 0.5421, 0.75, 0.5, 0.625, 0.375, 0.6547, 0.4565, 0.6547, 0.4565, 0.625, 0.375, 0.625, 0.375, 0.6547, 0.4565, 0.6547, 0.4565, 0.625, 0.375, 0.6547, 0.4565, 0.625, 0.375, 0.625, 0.375, 0.6547, 0.4565, 0.625, 0.375, 0.6547, 0.4565, 0.6547, 0.4565, 0.625, 0.375, 0.6547, 0.4565, 0.6547, 0.4565, 0.6547, 0.4565, 0.6547, 0.4565, 0.6547, 0.4565, 0.625, 0.375, 0.625, 0.375, 0.6547, 0.4565, 0.625, 0.375, 0.6547, 0.4565, 0.6547, 0.4565, 0.625, 0.375, 0.6547, 0.4565, 0.6547, 0.4565, 0.6547, 0.4565, 0.6547, 0.4565, 0.6547, 0.4565, 0.625, 0.375, 0.625, 0.375, 0.6547, 0.4565, 0.625, 0.875, 0.625, 0.875, 0.6547, 0.7935, 0.6547, 0.7935, 0.625, 0.875, 0.6547, 0.7935, 0.6547, 0.7935, 0.625, 0.875, 0.6547, 0.7935, 0.6547, 0.7935, 0.6547, 0.7935, 0.6547, 0.7935, 0.625, 0.875, 0.625, 0.875, 0.625, 0.875, 0.625, 0.875, 0.6547, 0.7935, 0.625, 0.875, 0.625, 0.875, 0.6547, 0.7935, 0.625, 0.875, 0.6547, 0.7935, 0.6547, 0.7935, 0.625, 0.875, 0.625, 0.375, 0.6547, 0.4565, 0.6547, 0.4565, 0.625, 0.375, 0.6547, 0.4565, 0.6547, 0.4565, 0.6547, 0.4565, 0.6547, 0.4565, 0.6547, 0.4565, 0.625, 0.375, 0.625, 0.375, 0.6547, 0.4565, 0.6547, 0.4565, 0.625, 0.375, 0.625, 0.375, 0.6547, 0.4565, 0.6547, 0.4565, 0.6547, 0.4565, 0.6547, 0.4565, 0.6547, 0.4565, 0.6547, 0.4565, 0.625, 0.375, 0.625, 0.375, 0.6547, 0.4565, 0.625, 0.75, 0.625, 0.75, 0.625, 0.75, 0.625, 0.75, 0.625, 0.75, 0.625, 0.75, 0.625, 0.75, 0.625, 0.75, 0.625, 0.75, 0.625, 0.75, 0.625, 0.75, 0.625, 0.75, 0.625, 0.75, 0.625, 0.75, 0.625, 0.75, 0.625, 0.75, 0.375, 0.75, 0.375, 0.875, 0.4701, 0.875, 0.4701, 0.75, 0.375, 0.375, 0.375, 0.5, 0.4701, 0.5, 0.4701, 0.375, 0.375, 0.5, 0.375, 0.75, 0.4701, 0.75, 0.4701, 0.5, 0.375, 0.75, 0.4701, 0.75, 0.4701, 0.875, 0.375, 0.875, 0.375, 0.375, 0.4701, 0.375, 0.4701, 0.5, 0.375, 0.5, 0.375, 0.5, 0.4701, 0.5, 0.4701, 0.75, 0.375, 0.75, 0.4701, 0.5, 0.4701, 0.75, 0.4701, 0.75, 0.4701, 0.5, 0.375, 0.875, 0.375, 0.75, 0.375, 0.75, 0.375, 0.875, 0.375, 0.5, 0.375, 0.75, 0.375, 0.75, 0.375, 0.5, 0.4701, 0.375, 0.4701, 0.5, 0.4701, 0.5, 0.4701, 0.375, 0.4701, 0.75, 0.4701, 0.875, 0.4701, 0.875, 0.4701, 0.75, 0.375, 0.5, 0.375, 0.375, 0.375, 0.375, 0.375, 0.5, 0.375, 0.875, 0.375, 0.75, 0.375, 0.75, 0.375, 0.875, 0.375, 0.5, 0.375, 0.375, 0.375, 0.375, 0.375, 0.5, 0.375, 0.5, 0.375, 0.75, 0.375, 0.75, 0.375, 0.5, 0.375, 0.375, 0.375, 0.5, 0.375, 0.5, 0.375, 0.375, 0.375, 0.75, 0.375, 0.5, 0.375, 0.5, 0.375, 0.75, 0.375, 0.75, 0.375, 0.875, 0.375, 0.875, 0.375, 0.75, 0.375, 0.5, 0.375, 0.375, 0.375, 0.375, 0.375, 0.5, 0.375, 0.875, 0.375, 0.75, 0.375, 0.75, 0.375, 0.875, 0.375, 0.75, 0.375, 0.5, 0.375, 0.5, 0.375, 0.75, 0.375, 0.375, 0.375, 0.5, 0.375, 0.5, 0.375, 0.375, 0.375, 0.75, 0.375, 0.875, 0.375, 0.875, 0.375, 0.75, 0.375, 0.75, 0.375, 0.5, 0.375, 0.5, 0.375, 0.75, 0.0, 0.0, 0.0, 0.0, 0.0, 0.0, 0.0, 0.0, 0.0, 0.0, 0.0, 0.0, 0.0, 0.0, 0.0, 0.0, 0.0, 0.0, 0.0, 0.0, 0.0, 0.0, 0.0, 0.0, 0.0, 0.0, 0.0, 0.0, 0.0, 0.0, 0.0, 0.0, 0.0, 0.0, 0.0, 0.0, 0.0, 0.0, 0.0, 0.0, 0.0, 0.0, 0.0, 0.0, 0.0, 0.0, 0.0, 0.0, 0.0, 0.0, 0.0, 0.0, 0.0, 0.0, 0.0, 0.0, 0.0, 0.0, 0.0, 0.0, 0.0, 0.0, 0.0, 0.0, 0.0, 0.0, 0.0, 0.0, 0.0, 0.0, 0.0, 0.0, 0.0, 0.0, 0.0, 0.0, 0.0, 0.0, 0.0, 0.0, 0.0, 0.0, 0.0, 0.0, 0.0, 0.0, 0.0, 0.0, 0.0, 0.0, 0.0, 0.0, 0.0, 0.0, 0.0, 0.0, 0.0, 0.0, 0.0, 0.0, 0.0, 0.0, 0.0, 0.0, 0.0, 0.0, 0.0, 0.0, 0.0, 0.0, 0.0, 0.0, 0.0, 0.0, 0.0, 0.0, 0.0, 0.0, 0.0, 0.0, 0.0, 0.0, 0.0, 1.0, 1.0, 1.0, 1.0, 0.0, 0.0, 0.0, 1.0, 0.0, 1.0, 1.0, 0.0, 1.0, 1.0, 1.0, 0.0, 1.0, 0.0, 1.0, 1.0, 1.0, 1.0, 0.0, 0.0, 0.0, 0.0, 0.0, 1.0, 0.0, 1.0, 0.0, 1.0, 1.0, 1.0, 1.0, 1.0, 0.0, 0.0, 1.0, 0.0, 0.0, 0.0, 0.0, 0.0, 1.0, 0.0, 0.0, 1.0, 0.0, 1.0, 0.0, 0.0, 0.0, 0.0, 0.0, 1.0, 0.0, 1.0, 0.0, 0.0, 0.0, 1.0, 0.0, 1.0, 0.0, 1.0, 0.0, 1.0, 0.0, 0.0, 0.0, 0.0, 0.0, 0.0, 0.0, 0.0, 0.0, 1.0, 0.0, 1.0, 0.0, 1.0, 0.0, 1.0, 0.0, 1.0, 0.0, 1.0, 0.0, 1.0, 0.0, 1.0, 0.0, 1.0, 0.0, 1.0, 0.0, 1.0, 0.0, 1.0, 0.0, 1.0, 0.0, 1.0, 0.0, 1.0, 0.0, 1.0, 0.0, 1.0, 0.0, 1.0, 0.0, 1.0, 0.0, 1.0, 0.0, 1.0, 0.0, 1.0, 0.0, 1.0, 0.0, 1.0, 0.0, 1.0, 0.0, 1.0, 0.0, 1.0, 0.0, 1.0, 0.0, 0.0, 0.0, 0.0, 0.0, 0.0, 0.0, 0.0, 0.0, 0.0, 0.0, 1.0, 0.0, 1.0, 0.0, 0.0, 0.0, 1.0, 0.0, 0.0, 0.0, 0.0, 0.0, 1.0, 0.0, 1.0, 0.0, 1.0, 0.0, 1.0, 0.0, 1.0, 0.0, 1.0, 0.0, 1.0, 0.0, 1.0, 0.0, 1.0, 0.0, 1.0, 0.0, 1.0, 0.0, 1.0, 0.0, 1.0, 0.0, 1.0, 0.0, 1.0, 0.0, 1.0, 0.0, 1.0, 0.0, 1.0, 0.0, 1.0, 0.0, 1.0, 0.0, 1.0, 0.0, 1.0, 0.0, 1.0, 0.0, 1.0, 0.0, 1.0, 0.0, 1.0, 0.0, 1.0, 0.0, 1.0, 0.0, 1.0, 0.0, 1.0, 0.0, 1.0, 0.0, 1.0, 0.0, 1.0, 0.0, 1.0, 0.0, 1.0, 0.0, 1.0, 0.0, 1.0, 0.0, 1.0, 0.0, 1.0, 0.0, 1.0, 0.0, 1.0, 0.0, 1.0, 0.0, 1.0, 0.0, 1.0, 0.0, 1.0, 0.0, 1.0, 0.0, 1.0, 0.0, 1.0, 0.0, 1.0, 0.0, 1.0, 0.0, 1.0, 0.0, 1.0, 0.0, 1.0, 0.0, 1.0, 0.0, 1.0, 0.0, 1.0, 0.0, 1.0, 0.0, 1.0, 0.0, 1.0, 0.0, 1.0, 0.0, 1.0, 0.0, 1.0, 0.0, 1.0, 0.0, 1.0, 0.0, 1.0, 0.0])
me_cube.materials.append(mat_black)
me_cube.materials.append(mat_skin)
me_cube.materials.append(mat_white)
me_cube.materials.append(mat_metal)
me_cube.use_remesh_preserve_volume = False
me_cube.use_remesh_preserve_attributes = False
me_cube.use_mirror_vertex_groups = False
me_cube.update()
arm_armature = bpy.data.armatures.new('Armature')  # bones are not reproduced

# ---- objects
ob_cube = bpy.data.objects.new('Cube', me_cube)
ob_light = bpy.data.objects.new('Light', light_light)
ob_camera = bpy.data.objects.new('Camera', cam_camera)
ob_armature = bpy.data.objects.new('Armature', arm_armature)
ob_light_001 = bpy.data.objects.new('Light.001', light_light_001)

# ---- transforms, parenting, visibility, modifiers, constraints
ob_cube.parent = ob_armature
ob_cube.matrix_parent_inverse = Matrix(((1.0, -0.0, 0.0, -0.0), (-0.0, 1.0, -0.0, -0.006723), (0.0, -0.0, 1.0, -0.5796), (-0.0, 0.0, -0.0, 1.0)))
ob_cube.location = (0.0, 0.0, 0.0)
ob_cube.lock_rotations_4d = False
ob_cube.empty_display_type = 'ARROWS'
ob_cube.lineart.crease_threshold = 0.0
_vg = ob_cube.vertex_groups.new(name='pelvis')
for _i, _w in zip([0, 1, 2, 3, 4, 5, 6, 7, 8, 9, 10, 11, 14, 15, 18, 27, 28, 29, 30, 102, 103, 228, 229, 230, 231, 232, 233, 234, 235, 236, 237, 238, 239, 240, 241, 242, 243, 244, 245, 246, 247, 248, 249, 250, 251, 252, 253, 254, 255, 256, 257, 258, 259], [0.05775, 0.06878, 0.06509, 0.06377, 0.6865, 0.2445, 0.6741, 0.1229, 0.6077, 0.5339, 0.5999, 0.6168, 0.1604, 0.1302, 0.0196, 0.6029, 0.5883, 0.08124, 0.07645, 0.005259, 0.08113, 0.5551, 0.5359, 0.6105, 0.5461, 0.6303, 0.5791, 0.5386, 0.5522, 0.5587, 0.5848, 0.5452, 0.5699, 0.6294, 0.6827, 0.5906, 0.6396, 0.4597, 0.5178, 0.549, 0.5707, 0.8235, 0.6182, 0.6349, 0.8438, 0.3745, 0.5162, 0.5581, 0.5435, 0.3772, 0.5241, 0.5625, 0.5375]): _vg.add([_i], _w, 'REPLACE')
_vg = ob_cube.vertex_groups.new(name='spine1')
for _i, _w in zip([0, 1, 2, 3, 4, 5, 6, 7, 8, 9, 10, 11, 16, 17, 18, 21, 22, 23, 24, 27, 28, 29, 30, 99, 100, 101, 102, 103, 107, 260, 261, 263, 264, 265, 266, 267, 268, 269, 270, 271, 272, 273, 274, 275, 276, 277, 278, 279, 280], [0.5224, 0.1032, 0.4532, 0.1072, 0.1707, 0.5774, 0.1387, 0.8018, 0.04046, 0.04062, 0.01726, 0.01427, 0.1766, 0.2336, 0.2324, 0.01534, 0.1317, 0.03275, 0.001329, 0.2877, 0.2446, 0.1972, 0.1999, 0.07918, 0.7613, 0.4963, 0.2342, 0.5378, 0.06106, 0.4069, 0.4064, 0.4066, 0.3903, 0.3921, 0.4071, 0.3917, 0.3917, 0.3854, 0.3864, 0.3875, 0.3872, 0.3817, 0.3814, 0.3823, 0.3819, 0.391, 0.3914, 0.3889, 0.3886]): _vg.add([_i], _w, 'REPLACE')
_vg = ob_cube.vertex_groups.new(name='spine2')
for _i, _w in zip([0, 2, 5, 7, 16, 17, 18, 19, 20, 21, 22, 24, 28, 29, 71, 72, 73, 74, 75, 76, 77, 78, 79, 80, 81, 82, 83, 84, 86, 87, 88, 89, 90, 91, 92, 93, 94, 96, 97, 98, 99, 100, 101, 102, 103, 104, 105, 106, 107, 145, 148, 150, 152, 153, 155, 156, 158, 160, 161, 165, 166, 167, 168, 169, 171, 172, 174, 175, 180, 185, 186, 187, 188, 189, 191, 192, 193, 195, 208, 209, 210, 211, 212, 213, 214, 215, 260, 261, 262, 263, 264, 265, 266, 267, 268, 269, 270, 271, 272, 273, 274, 275, 276, 277, 278, 279, 280], [0.02928, 0.09638, 0.07776, 0.009529, 0.07651, 0.6783, 0.5453, 0.06235, 0.075, 0.8226, 0.617, 0.03517, 0.01775, 0.02965, 0.673, 0.6484, 0.7794, 0.6271, 0.2365, 0.2022, 0.2724, 0.2334, 0.104, 0.09309, 0.1156, 0.05934, 0.0, 0.0, 0.0, 0.03266, 0.01784, 6.978e-10, 0.0, 0.002952, 7.4e-09, 0.0003659, 5.295e-07, 0.0, 0.0, 0.0, 0.1416, 0.1696, 0.09215, 0.3076, 0.2535, 0.8078, 0.1618, 0.1709, 0.6703, 0.0, 0.0, 0.0, 0.0, 0.0, 0.0, 0.0, 0.0, 0.0, 0.0, 0.0, 0.0, 0.0, 0.0, 0.0, 0.0, 0.0, 0.0, 0.0, 0.0, 0.0, 0.0, 0.0, 0.0, 0.0, 0.0, 0.0, 0.0, 0.0, 0.001641, 0.08185, 0.002404, 0.0006103, 3.026e-06, 0.0003984, 0.0001188, 0.0002571, 0.5161, 0.5166, 1.0, 0.5164, 0.531, 0.5288, 0.5159, 0.5292, 0.5291, 0.5358, 0.5342, 0.5332, 0.5333, 0.5401, 0.5404, 0.5394, 0.5399, 0.5244, 0.5241, 0.5249, 0.5244]): _vg.add([_i], _w, 'REPLACE')
_vg = ob_cube.vertex_groups.new(name='head')
for _i, _w in zip([21, 22, 71, 72, 73, 74, 75, 76, 77, 78, 79, 80, 81, 82, 83, 84, 85, 86, 87, 88, 89, 90, 91, 92, 93, 94, 95, 96, 97, 98, 104, 105, 106, 107, 144, 145, 146, 147, 148, 149, 150, 151, 152, 153, 154, 155, 156, 157, 158, 159, 160, 161, 162, 163, 164, 165, 166, 167, 168, 169, 170, 171, 172, 173, 174, 175, 176, 177, 178, 179, 180, 181, 182, 183, 184, 185, 186, 187, 188, 189, 190, 191, 192, 193, 194, 195, 196, 197, 198, 199, 200, 201, 202, 203, 204, 205, 206, 207, 208, 209, 210, 211, 212, 213, 214, 215, 216, 217, 218, 219, 220, 221, 222, 223], [0.05286, 0.009437, 0.1871, 0.2166, 0.1962, 0.2776, 1.0, 1.0, 1.0, 1.0, 1.0, 1.0, 1.0, 1.0, 1.0, 1.0, 1.0, 1.0, 1.0, 1.0, 1.0, 1.0, 1.0, 1.0, 1.0, 1.0, 1.0, 1.0, 1.0, 1.0, 0.08489, 0.02593, 0.02954, 0.06876, 1.0, 1.0, 1.0, 1.0, 1.0, 1.0, 1.0, 1.0, 1.0, 1.0, 1.0, 1.0, 1.0, 1.0, 1.0, 1.0, 1.0, 1.0, 1.0, 1.0, 1.0, 1.0, 1.0, 1.0, 1.0, 1.0, 1.0, 1.0, 1.0, 1.0, 1.0, 1.0, 1.0, 1.0, 1.0, 1.0, 1.0, 1.0, 1.0, 1.0, 1.0, 1.0, 1.0, 1.0, 1.0, 1.0, 1.0, 1.0, 1.0, 1.0, 1.0, 1.0, 1.0, 1.0, 1.0, 1.0, 1.0, 1.0, 1.0, 1.0, 1.0, 1.0, 1.0, 1.0, 1.0, 1.0, 1.0, 1.0, 1.0, 1.0, 1.0, 1.0, 1.0, 1.0, 1.0, 1.0, 1.0, 1.0, 1.0, 1.0]): _vg.add([_i], _w, 'REPLACE')
_vg = ob_cube.vertex_groups.new(name='shoulder.L')
for _i, _w in zip([0, 2, 16, 17, 18, 19, 20, 21, 22, 23, 24, 25, 26, 29, 71, 72, 74, 75, 76, 78, 99, 101, 102, 103, 104, 105, 106, 107, 139, 142, 143, 260, 261, 263, 264, 265, 266, 267, 268, 269, 270, 271, 272, 273, 274, 275, 276, 277, 278, 279, 280], [0.05725, 0.07141, 0.4137, 0.03585, 0.1094, 0.725, 0.8497, 0.07947, 0.1617, 0.1618, 0.6941, 0.2125, 0.8487, 0.01016, 0.1188, 0.1206, 0.07813, 0.02541, 0.02049, 0.01646, 0.4825, 0.1822, 0.2236, 0.06095, 0.07966, 0.6468, 0.7492, 0.1688, 0.06603, 0.07746, 0.01094, 0.07699, 0.07706, 0.07704, 0.07866, 0.07906, 0.07695, 0.07915, 0.07922, 0.07881, 0.07934, 0.07929, 0.07951, 0.07819, 0.07816, 0.07831, 0.07826, 0.08453, 0.08453, 0.08622, 0.08699]): _vg.add([_i], _w, 'REPLACE')
_vg = ob_cube.vertex_groups.new(name='upper-arm.L')
for _i, _w in zip([0, 2, 16, 18, 19, 20, 22, 23, 24, 25, 26, 32, 33, 34, 99, 101, 102, 103, 105, 136, 137, 138, 139, 140, 141, 142, 143], [0.02292, 0.02802, 0.2795, 0.03913, 0.1698, 0.04163, 0.008525, 0.7227, 0.2006, 0.7384, 0.1108, 0.01657, 0.006414, 0.03273, 0.25, 0.1192, 0.1193, 0.004696, 0.08528, 0.4697, 0.1595, 0.2428, 0.6331, 0.2504, 0.7238, 0.6664, 0.2772]): _vg.add([_i], _w, 'REPLACE')
_vg = ob_cube.vertex_groups.new(name='lower-arm.L')
for _i, _w in zip([23, 25, 31, 32, 33, 34, 35, 36, 37, 38, 39, 40, 41, 42, 43, 44, 45, 46, 47, 48, 49, 50, 55, 56, 57, 58, 63, 64, 65, 68, 69, 136, 137, 138, 139, 140, 141, 142, 143, 224, 225, 226, 227], [0.04001, 0.0001735, 0.932, 0.876, 0.9354, 0.8831, 0.8262, 0.7506, 0.8574, 0.7949, 0.2083, 0.3338, 0.2143, 0.4831, 0.1342, 0.2696, 0.1232, 0.3005, 0.06528, 0.118, 0.03987, 0.1342, 0.2719, 0.3128, 0.1931, 0.325, 0.0158, 0.04488, 0.05244, 0.06711, 0.01636, 0.5232, 0.8329, 0.7203, 0.2898, 0.7377, 0.253, 0.2505, 0.6831, 0.2587, 0.2724, 0.228, 0.2527]): _vg.add([_i], _w, 'REPLACE')
_vg = ob_cube.vertex_groups.new(name='hand.L')
for _i, _w in zip([31, 32, 33, 34, 35, 36, 37, 38, 39, 40, 41, 42, 43, 44, 45, 46, 47, 48, 49, 50, 51, 52, 53, 54, 55, 56, 57, 58, 59, 60, 61, 62, 63, 64, 65, 66, 67, 68, 69, 70, 224, 225, 226, 227, 281, 282, 283, 284, 285, 286, 287, 288, 289, 290, 291, 292, 293, 294, 295, 296, 297, 298, 299, 300, 301, 302, 303, 304, 305, 306, 307, 308, 309, 310, 311, 312, 313, 314, 315, 316, 317, 318], [0.04497, 0.087, 0.02045, 0.07062, 0.1684, 0.2373, 0.1368, 0.1916, 0.79, 0.6614, 0.7841, 0.5123, 0.865, 0.7273, 0.876, 0.6967, 0.9344, 0.8809, 0.9548, 0.8648, 0.9797, 0.9815, 0.9871, 0.989, 0.7253, 0.6848, 0.8053, 0.6735, 0.9755, 0.9869, 0.9881, 0.9752, 0.9669, 0.9523, 0.9472, 0.9863, 0.9898, 0.9323, 0.9665, 0.9785, 0.7389, 0.7253, 0.7701, 0.7454, 1.0, 1.0, 1.0, 1.0, 1.0, 1.0, 1.0, 1.0, 1.0, 1.0, 1.0, 1.0, 1.0, 1.0, 1.0, 1.0, 1.0, 1.0, 1.0, 1.0, 1.0, 1.0, 1.0, 1.0, 1.0, 1.0, 1.0, 1.0, 1.0, 1.0, 1.0, 1.0, 1.0, 1.0, 1.0, 1.0, 1.0, 1.0]): _vg.add([_i], _w, 'REPLACE')
_vg = ob_cube.vertex_groups.new(name='shoulder.R')
for _i, _w in zip([144, 146, 151, 152, 154, 156, 176, 178, 179, 182, 194, 195, 196, 197], [0.02032, 0.05279, 0.01609, 0.002812, 0.007605, 0.0005464, 0.002421, 0.01542, 0.001516, 0.01073, 0.004261, 0.0008029, 0.005545, 2.128e-05]): _vg.add([_i], _w, 'REPLACE')
_vg = ob_cube.vertex_groups.new(name='upper-arm.R')
_vg = ob_cube.vertex_groups.new(name='lower-arm.R')
_vg = ob_cube.vertex_groups.new(name='hand.R')
_vg = ob_cube.vertex_groups.new(name='upper-leg.L')
for _i, _w in zip([0, 1, 2, 3, 4, 5, 6, 7, 8, 9, 10, 11, 12, 13, 14, 15, 16, 27, 28, 29, 30, 99, 101, 102, 103, 108, 109, 110, 111, 116, 117, 126, 128, 129, 130, 131, 132, 133, 134, 135, 228, 229, 230, 231, 232, 233, 234, 235, 236, 237, 238, 239, 240, 241, 242, 243, 244, 245, 246, 247, 248, 249, 250, 251, 252, 253, 254, 255, 256, 257, 258, 259], [0.2835, 0.8021, 0.2722, 0.7806, 0.1295, 0.06233, 0.1556, 0.0174, 0.3344, 0.4059, 0.359, 0.3439, 0.9517, 0.9534, 0.8172, 0.8451, 0.004713, 0.08979, 0.1142, 0.6331, 0.6738, 0.002065, 0.08199, 0.08123, 0.01396, 0.1171, 0.1191, 0.03967, 0.0218, 0.1021, 0.0114, 0.1041, 0.9157, 0.5407, 0.2568, 0.8747, 0.252, 0.8606, 0.5347, 0.9115, 0.1972, 0.1803, 0.1613, 0.1146, 0.1648, 0.1124, 0.1964, 0.2165, 0.2106, 0.1862, 0.1908, 0.1717, 0.1023, 0.1367, 0.1109, 0.1598, 0.09505, 0.1376, 0.1476, 0.1301, 0.0191, 0.1188, 0.1256, 0.04455, 0.04778, 0.102, 0.1095, 0.0734, 0.04393, 0.1037, 0.1105, 0.07024]): _vg.add([_i], _w, 'REPLACE')
_vg = ob_cube.vertex_groups.new(name='lower-leg.L')
for _i, _w in zip([108, 109, 110, 111, 112, 113, 114, 115, 116, 117, 118, 119, 120, 121, 126, 127, 128, 129, 130, 131, 132, 133, 134, 135], [0.6618, 0.6433, 0.9079, 0.9234, 0.1195, 0.8713, 0.89, 0.1231, 0.5711, 0.9225, 0.01303, 0.1961, 0.204, 0.009424, 0.5572, 0.9399, 0.07939, 0.4419, 0.7315, 0.1202, 0.7397, 0.1298, 0.4483, 0.07924]): _vg.add([_i], _w, 'REPLACE')
_vg = ob_cube.vertex_groups.new(name='foot.L')
for _i, _w in zip([108, 109, 110, 111, 112, 113, 114, 115, 116, 117, 118, 119, 120, 121, 122, 123, 124, 125, 126, 127], [0.2208, 0.2374, 0.0443, 0.03078, 0.8682, 0.1244, 0.1072, 0.8646, 0.3265, 0.04345, 0.9672, 0.8027, 0.7951, 0.9691, 0.9848, 0.9847, 0.9973, 0.9954, 0.3385, 0.02282]): _vg.add([_i], _w, 'REPLACE')
_vg = ob_cube.vertex_groups.new(name='upper-leg.R')
for _i, _w in zip([144, 145, 146, 147, 148, 149, 150, 151, 152, 153, 154, 155, 156, 157, 158, 159, 160, 161, 162, 163, 164, 165, 166, 167, 168, 169, 170, 171, 172, 173, 174, 175, 176, 177, 178, 179, 180, 181, 182, 183, 184, 185, 186, 187, 188, 189, 190, 191, 192, 193, 194, 195, 196, 197, 198, 199, 200, 201, 202, 203, 204, 205, 206, 207, 216, 217, 218, 219, 220, 221, 222, 223, 228, 229, 230, 231, 232, 233, 234, 235, 236, 237, 238, 239, 240, 241, 242, 243, 244, 245, 246, 247, 248, 249, 250, 251, 252, 253, 254, 255, 256, 257, 258, 259], [0.1474, 0.1106, 0.1517, 0.07205, 0.0606, 0.0633, 0.06742, 0.1183, 0.1109, 0.08381, 0.1072, 0.08005, 0.1059, 0.07875, 0.06114, 0.08293, 0.164, 0.1122, 0.1801, 0.1068, 0.1172, 0.1058, 0.06873, 0.07125, 0.1378, 0.06679, 0.1507, 0.1332, 0.08875, 0.1403, 0.08555, 0.1144, 0.2143, 0.117, 0.2279, 0.2158, 0.1189, 0.2318, 0.1413, 0.06697, 0.051, 0.1107, 0.1037, 0.07847, 0.1556, 0.1007, 0.1008, 0.1353, 0.129, 0.1092, 0.1695, 0.174, 0.2793, 0.2725, 0.2818, 0.2716, 0.3515, 0.3458, 0.3568, 0.3448, 0.4273, 0.4267, 0.446, 0.4262, 0.5294, 0.5501, 0.6194, 0.5514, 0.5996, 0.5929, 0.5998, 0.5929, 0.2247, 0.2475, 0.2119, 0.2823, 0.19, 0.2604, 0.2322, 0.2098, 0.2094, 0.2086, 0.2317, 0.2285, 0.2296, 0.1675, 0.2527, 0.1859, 0.3466, 0.2994, 0.2757, 0.2814, 0.1301, 0.2393, 0.2206, 0.1031, 0.547, 0.3526, 0.3104, 0.3714, 0.5484, 0.3435, 0.305, 0.381]): _vg.add([_i], _w, 'REPLACE')
_vg = ob_cube.vertex_groups.new(name='lower-leg.R')
for _i, _w in zip([229, 231, 233, 234, 238, 239, 240, 242, 244, 245, 246, 252, 253, 256, 257], [0.02264, 0.05697, 0.04638, 0.01577, 0.01475, 0.00974, 0.02739, 0.0416, 0.09867, 0.04025, 0.005498, 0.009222, 0.008391, 0.004924, 0.00752]): _vg.add([_i], _w, 'REPLACE')
_vg = ob_cube.vertex_groups.new(name='foot.R')
for _i, _w in zip([200, 201, 203, 204, 205, 206, 207, 216, 217, 218, 219, 220, 221, 222, 223], [0.003733, 0.000354, 4.366e-06, 0.0188, 0.01206, 0.008454, 0.0116, 0.05136, 0.03024, 0.01205, 0.02941, 0.02693, 0.02688, 0.02686, 0.02687]): _vg.add([_i], _w, 'REPLACE')
_m = ob_cube.modifiers.new('Mirror', 'MIRROR')
_m = ob_cube.modifiers.new('Armature', 'ARMATURE')
_m.object = ob_armature
ob_light.location = (5.726, 1.437, 4.198)
ob_light.rotation_euler = (0.9879, 0.1351, 1.814)
ob_light.lock_rotations_4d = False
ob_light.empty_display_type = 'ARROWS'
ob_light.color = (0.0, 0.0, 0.0, 0.0)
ob_light.lineart.crease_threshold = 0.0
ob_camera.location = (1.154, -2.329, 1.408)
ob_camera.rotation_euler = (1.333, -5.818e-08, 0.5008)
ob_camera.lock_rotations_4d = False
ob_camera.empty_display_type = 'ARROWS'
ob_camera.color = (0.0, 0.0, 0.0, 0.0)
ob_camera.display_type = 'WIRE'
ob_camera.lineart.crease_threshold = 0.0
ob_armature.location = (0.0, 0.006723, 0.5796)
ob_armature.show_in_front = True
ob_armature.lineart.crease_threshold = 0.0
ob_light_001.location = (-0.4021, -6.625, 2.904)
ob_light_001.rotation_euler = (1.041, -0.5827, 0.3376)
ob_light_001.lock_rotations_4d = False
ob_light_001.empty_display_type = 'ARROWS'
ob_light_001.color = (0.0, 0.0, 0.0, 0.0)
ob_light_001.lineart.crease_threshold = 0.0

# ---- collection membership
col_collection.objects.link(ob_cube)
col_collection.objects.link(ob_light)
col_collection.objects.link(ob_camera)
col_collection.objects.link(ob_armature)
col_collection.objects.link(ob_light_001)

# ---- scene / render settings (as saved in the file)
scene.camera = ob_camera
scene.frame_start = 1; scene.frame_end = 250; scene.frame_set(1)
scene.render.engine = 'BLENDER_EEVEE_NEXT'
scene.render.resolution_x = 1080
scene.render.film_transparent = True
scene.cycles.samples = 128
scene.cycles.sampling_pattern = 'TABULATED_SOBOL'
scene.cycles.use_adaptive_sampling = False
scene.cycles.use_light_tree = False
scene.view_settings.view_transform = 'Filmic'
bpy.context.view_layer.update()
